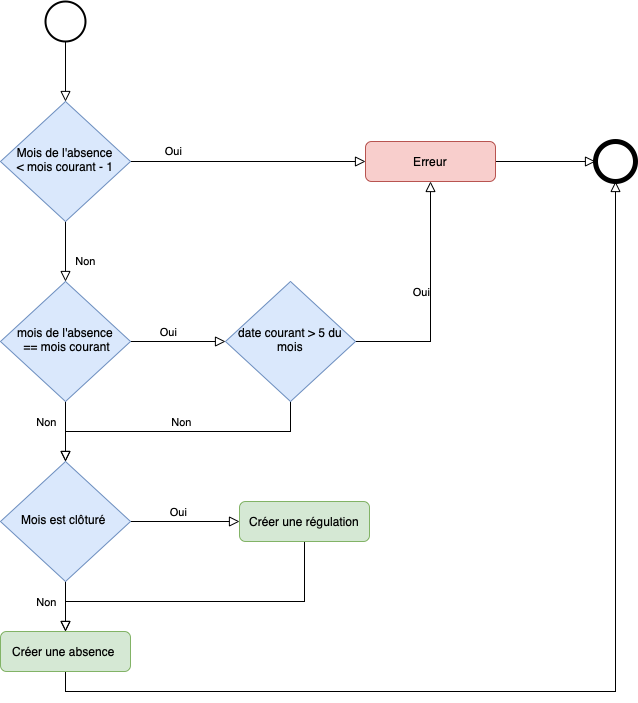

The diagram above was exported from draw.io. Its source (the exported page's mxGraphModel, read from the mxfile embedded in the PNG):
<mxGraphModel dx="1590" dy="1078" grid="1" gridSize="10" guides="1" tooltips="1" connect="1" arrows="1" fold="1" page="1" pageScale="1" pageWidth="827" pageHeight="1169" math="0" shadow="0">
  <root>
    <mxCell id="0" />
    <mxCell id="1" parent="0" />
    <mxCell id="2" style="edgeStyle=orthogonalEdgeStyle;rounded=0;orthogonalLoop=1;jettySize=auto;html=1;exitX=1;exitY=0.5;exitDx=0;exitDy=0;endArrow=block;endFill=0;endSize=8;" edge="1" source="3" target="28" parent="1">
      <mxGeometry relative="1" as="geometry" />
    </mxCell>
    <mxCell id="3" value="Erreur" style="rounded=1;whiteSpace=wrap;html=1;fontSize=12;glass=0;strokeWidth=1;shadow=0;fillColor=#f8cecc;strokeColor=#b85450;" vertex="1" parent="1">
      <mxGeometry x="1265" y="380" width="130" height="40" as="geometry" />
    </mxCell>
    <mxCell id="4" value="Non" style="rounded=0;html=1;jettySize=auto;orthogonalLoop=1;fontSize=11;endArrow=block;endFill=0;endSize=8;strokeWidth=1;shadow=0;labelBackgroundColor=none;edgeStyle=orthogonalEdgeStyle;" edge="1" source="6" target="13" parent="1">
      <mxGeometry x="0.3333" y="20" relative="1" as="geometry">
        <mxPoint as="offset" />
        <mxPoint x="950" y="480" as="targetPoint" />
      </mxGeometry>
    </mxCell>
    <mxCell id="5" value="Oui" style="edgeStyle=orthogonalEdgeStyle;rounded=0;html=1;jettySize=auto;orthogonalLoop=1;fontSize=11;endArrow=block;endFill=0;endSize=8;strokeWidth=1;shadow=0;labelBackgroundColor=none;" edge="1" source="6" target="3" parent="1">
      <mxGeometry x="-0.625" y="10" relative="1" as="geometry">
        <mxPoint as="offset" />
        <mxPoint x="1185" y="300" as="targetPoint" />
      </mxGeometry>
    </mxCell>
    <mxCell id="6" value="Mois de l'absence &lt;br&gt;&amp;lt; mois courant - 1" style="rhombus;whiteSpace=wrap;html=1;shadow=0;fontFamily=Helvetica;fontSize=12;align=center;strokeWidth=1;spacing=6;spacingTop=-4;fillColor=#dae8fc;strokeColor=#6c8ebf;" vertex="1" parent="1">
      <mxGeometry x="900" y="340" width="130" height="120" as="geometry" />
    </mxCell>
    <mxCell id="7" style="edgeStyle=orthogonalEdgeStyle;rounded=0;orthogonalLoop=1;jettySize=auto;html=1;exitX=0.5;exitY=1;exitDx=0;exitDy=0;exitPerimeter=0;endArrow=block;endFill=0;endSize=8;" edge="1" source="8" target="6" parent="1">
      <mxGeometry relative="1" as="geometry" />
    </mxCell>
    <mxCell id="8" value="" style="strokeWidth=2;html=1;shape=mxgraph.flowchart.start_2;whiteSpace=wrap;" vertex="1" parent="1">
      <mxGeometry x="945" y="240" width="40" height="40" as="geometry" />
    </mxCell>
    <mxCell id="9" style="edgeStyle=orthogonalEdgeStyle;rounded=0;orthogonalLoop=1;jettySize=auto;html=1;exitX=0.5;exitY=1;exitDx=0;exitDy=0;entryX=0.5;entryY=0;entryDx=0;entryDy=0;endArrow=block;endFill=0;endSize=8;" edge="1" source="13" target="18" parent="1">
      <mxGeometry relative="1" as="geometry" />
    </mxCell>
    <mxCell id="10" value="Non" style="edgeLabel;html=1;align=center;verticalAlign=middle;resizable=0;points=[];" vertex="1" connectable="0" parent="9">
      <mxGeometry x="-0.5667" y="-1" relative="1" as="geometry">
        <mxPoint x="-19" y="7" as="offset" />
      </mxGeometry>
    </mxCell>
    <mxCell id="11" style="edgeStyle=orthogonalEdgeStyle;rounded=0;orthogonalLoop=1;jettySize=auto;html=1;exitX=1;exitY=0.5;exitDx=0;exitDy=0;endArrow=block;endFill=0;endSize=8;" edge="1" source="13" target="27" parent="1">
      <mxGeometry relative="1" as="geometry" />
    </mxCell>
    <mxCell id="12" value="Oui" style="edgeLabel;html=1;align=center;verticalAlign=middle;resizable=0;points=[];" vertex="1" connectable="0" parent="11">
      <mxGeometry x="-0.2211" y="1" relative="1" as="geometry">
        <mxPoint y="-9" as="offset" />
      </mxGeometry>
    </mxCell>
    <mxCell id="13" value="mois de l'absence&lt;br&gt;&amp;nbsp;== mois courant" style="rhombus;whiteSpace=wrap;html=1;shadow=0;fontFamily=Helvetica;fontSize=12;align=center;strokeWidth=1;spacing=6;spacingTop=-4;fillColor=#dae8fc;strokeColor=#6c8ebf;" vertex="1" parent="1">
      <mxGeometry x="900" y="520" width="130" height="120" as="geometry" />
    </mxCell>
    <mxCell id="14" style="edgeStyle=orthogonalEdgeStyle;rounded=0;orthogonalLoop=1;jettySize=auto;html=1;exitX=0.5;exitY=1;exitDx=0;exitDy=0;endArrow=block;endFill=0;endSize=8;" edge="1" source="18" target="22" parent="1">
      <mxGeometry relative="1" as="geometry" />
    </mxCell>
    <mxCell id="15" value="Non" style="edgeLabel;html=1;align=center;verticalAlign=middle;resizable=0;points=[];" vertex="1" connectable="0" parent="14">
      <mxGeometry x="-0.6" relative="1" as="geometry">
        <mxPoint x="-20" y="10" as="offset" />
      </mxGeometry>
    </mxCell>
    <mxCell id="16" style="edgeStyle=orthogonalEdgeStyle;rounded=0;orthogonalLoop=1;jettySize=auto;html=1;exitX=1;exitY=0.5;exitDx=0;exitDy=0;endArrow=block;endFill=0;endSize=8;" edge="1" source="18" target="20" parent="1">
      <mxGeometry relative="1" as="geometry" />
    </mxCell>
    <mxCell id="17" value="Oui" style="edgeLabel;html=1;align=center;verticalAlign=middle;resizable=0;points=[];" vertex="1" connectable="0" parent="16">
      <mxGeometry x="-0.1376" y="1" relative="1" as="geometry">
        <mxPoint y="-9" as="offset" />
      </mxGeometry>
    </mxCell>
    <mxCell id="18" value="Mois est clôturé&amp;nbsp;" style="rhombus;whiteSpace=wrap;html=1;shadow=0;fontFamily=Helvetica;fontSize=12;align=center;strokeWidth=1;spacing=6;spacingTop=-4;fillColor=#dae8fc;strokeColor=#6c8ebf;" vertex="1" parent="1">
      <mxGeometry x="900" y="700" width="130" height="120" as="geometry" />
    </mxCell>
    <mxCell id="19" style="edgeStyle=orthogonalEdgeStyle;rounded=0;orthogonalLoop=1;jettySize=auto;html=1;exitX=0.5;exitY=1;exitDx=0;exitDy=0;entryX=0.5;entryY=0;entryDx=0;entryDy=0;endArrow=block;endFill=0;endSize=8;" edge="1" source="20" target="22" parent="1">
      <mxGeometry relative="1" as="geometry">
        <Array as="points">
          <mxPoint x="1204" y="840" />
          <mxPoint x="965" y="840" />
        </Array>
      </mxGeometry>
    </mxCell>
    <mxCell id="20" value="Créer une régulation" style="rounded=1;whiteSpace=wrap;html=1;fontSize=12;glass=0;strokeWidth=1;shadow=0;fillColor=#d5e8d4;strokeColor=#82b366;" vertex="1" parent="1">
      <mxGeometry x="1139" y="740" width="130" height="40" as="geometry" />
    </mxCell>
    <mxCell id="21" style="edgeStyle=orthogonalEdgeStyle;rounded=0;orthogonalLoop=1;jettySize=auto;html=1;exitX=0.5;exitY=1;exitDx=0;exitDy=0;entryX=0.5;entryY=1;entryDx=0;entryDy=0;endArrow=block;endFill=0;endSize=8;" edge="1" source="22" target="28" parent="1">
      <mxGeometry relative="1" as="geometry" />
    </mxCell>
    <mxCell id="22" value="Créer une absence&amp;nbsp;" style="rounded=1;whiteSpace=wrap;html=1;fontSize=12;glass=0;strokeWidth=1;shadow=0;fillColor=#d5e8d4;strokeColor=#82b366;" vertex="1" parent="1">
      <mxGeometry x="900" y="870" width="130" height="40" as="geometry" />
    </mxCell>
    <mxCell id="23" style="edgeStyle=orthogonalEdgeStyle;rounded=0;orthogonalLoop=1;jettySize=auto;html=1;exitX=1;exitY=0.5;exitDx=0;exitDy=0;endArrow=block;endFill=0;endSize=8;" edge="1" source="27" target="3" parent="1">
      <mxGeometry relative="1" as="geometry" />
    </mxCell>
    <mxCell id="24" value="Oui" style="edgeLabel;html=1;align=center;verticalAlign=middle;resizable=0;points=[];" vertex="1" connectable="0" parent="23">
      <mxGeometry x="0.0128" y="-1" relative="1" as="geometry">
        <mxPoint x="-11" y="-6" as="offset" />
      </mxGeometry>
    </mxCell>
    <mxCell id="25" style="edgeStyle=orthogonalEdgeStyle;rounded=0;orthogonalLoop=1;jettySize=auto;html=1;exitX=0.5;exitY=1;exitDx=0;exitDy=0;endArrow=block;endFill=0;endSize=8;" edge="1" source="27" target="18" parent="1">
      <mxGeometry relative="1" as="geometry" />
    </mxCell>
    <mxCell id="26" value="Non" style="edgeLabel;html=1;align=center;verticalAlign=middle;resizable=0;points=[];" vertex="1" connectable="0" parent="25">
      <mxGeometry x="-0.0175" y="-2" relative="1" as="geometry">
        <mxPoint y="-8" as="offset" />
      </mxGeometry>
    </mxCell>
    <mxCell id="27" value="date courant &amp;gt; 5 du mois" style="rhombus;whiteSpace=wrap;html=1;shadow=0;fontFamily=Helvetica;fontSize=12;align=center;strokeWidth=1;spacing=6;spacingTop=-4;fillColor=#dae8fc;strokeColor=#6c8ebf;" vertex="1" parent="1">
      <mxGeometry x="1125" y="520" width="130" height="120" as="geometry" />
    </mxCell>
    <mxCell id="28" value="" style="shape=ellipse;html=1;dashed=0;whiteSpace=wrap;aspect=fixed;strokeWidth=5;perimeter=ellipsePerimeter;" vertex="1" parent="1">
      <mxGeometry x="1495" y="380" width="40" height="40" as="geometry" />
    </mxCell>
  </root>
</mxGraphModel>